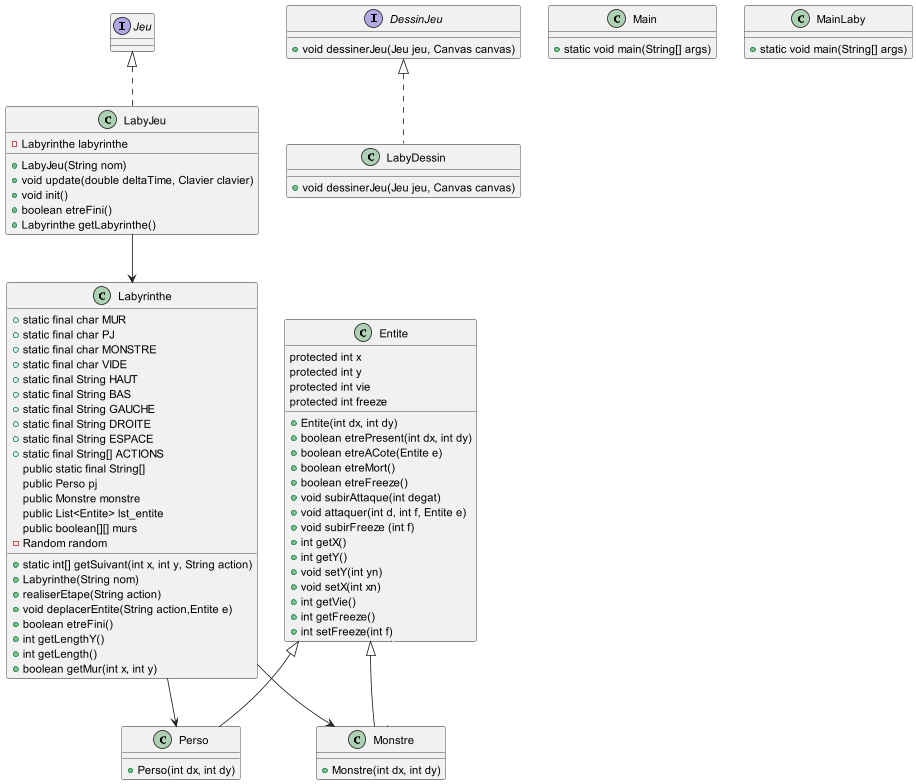

The diagram above was rendered by PlantUML. Its source (embedded in the PNG):
@startuml

class Entite {
    protected int x
    protected int y
    protected int vie
    protected int freeze
    + Entite(int dx, int dy)
    + boolean etrePresent(int dx, int dy)
    + boolean etreACote(Entite e)
    + boolean etreMort()
    + boolean etreFreeze()
    + void subirAttaque(int degat)
    + void attaquer(int d, int f, Entite e)
    + void subirFreeze (int f)
    + int getX()
    + int getY()
    + void setY(int yn)
    + void setX(int xn)
    + int getVie()
    + int getFreeze()
    + int setFreeze(int f)
}

class LabyDessin implements DessinJeu {
    + void dessinerJeu(Jeu jeu, Canvas canvas)
}

class LabyJeu implements Jeu {
    - Labyrinthe labyrinthe
    + LabyJeu(String nom)
    + void update(double deltaTime, Clavier clavier)
    + void init()
    + boolean etreFini()
    + Labyrinthe getLabyrinthe()
}

class Main {
    + static void main(String[] args)
}

class Labyrinthe {
    + static final char MUR
    + static final char PJ
    + static final char MONSTRE
    + static final char VIDE
    + static final String HAUT
    + static final String BAS
    + static final String GAUCHE
    + static final String DROITE
    + static final String ESPACE
    + static final String[] ACTIONS
    public static final String[]
    public Perso pj
    public Monstre monstre
    public List<Entite> lst_entite
    public boolean[][] murs
    - Random random
    + static int[] getSuivant(int x, int y, String action)
    + Labyrinthe(String nom)
    + realiserEtape(String action)
    + void deplacerEntite(String action,Entite e)
    + boolean etreFini()
    + int getLengthY()
    + int getLength()
    + boolean getMur(int x, int y)
}

class MainLaby {
    + static void main(String[] args)
}

class Monstre extends Entite {
    + Monstre(int dx, int dy)
}

class Perso {
    + Perso(int dx, int dy)
}

'class Clavier {
'    public boolean haut
'    public boolean bas
'    public boolean gauche
'    public boolean droite
'    public boolean espace
'    + void appuyerTouche(KeyEvent event)
'    + void relacherTouche(KeyEvent event)
'}

interface DessinJeu {
    + void dessinerJeu(Jeu jeu, Canvas canvas)
}

'class FrameStats {
'    private long frameCount
'    private double meanFrameInterval
'    private final ReadOnlyStringWrapper text
'    + long getFrameCount()
'    + double getMeanFrameInterval()
'    + void addFrame(long frameDurationNanos)
'    + String getText()
'    + ReadOnlyStringProperty textProperty()
'    + String toString()
'}

'interface Jeu {
'    + void update(double secondes, Clavier clavier)
'    + void init()
'    + boolean etreFini()
'}

'class MoteurJeu {
'    private static double FPS
'    private static double dureeFPS
'    private static double WIDTH
'    private static double HEIGHT
'    private final FrameStats frameStats
'    private static Jeu jeu
'    private static DessinJeu dessin
'    Clavier controle
'    + static void launch(Jeu jeu, DessinJeu dessin)
'    + static void setFPS(int FPSSouhaitees)
'    + static void setTaille(double width, double height)
'    + void start(Stage primaryStage)
'    - void startAnimation(Canvas canvas)
'}

Entite <|-- Monstre
Entite <|- Perso
LabyJeu --> Labyrinthe
Labyrinthe --> Perso
Labyrinthe --> Monstre
'DessinJeu <|.. LabyDessin
'Jeu <|.. LabyJeu
'LabyJeu --> Clavier
'MoteurJeu --> FrameStats
'MoteurJeu --> Clavier
'MoteurJeu --> Jeu
'MoteurJeu --> DessinJeu

@enduml